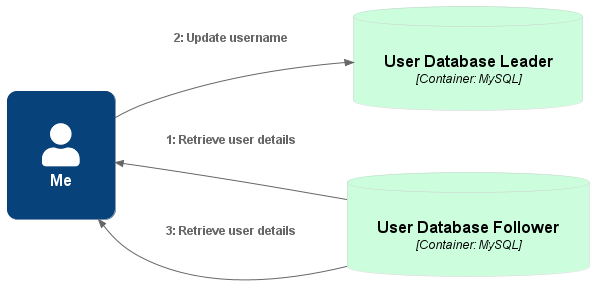

The diagram above was rendered by PlantUML. Its source (embedded in the PNG):
@startuml ReadYourWritesExample

left to right direction

!include https://raw.githubusercontent.com/plantuml-stdlib/C4-PlantUML/master/C4_Dynamic.puml

!define DEVICONS https://raw.githubusercontent.com/tupadr3/plantuml-icon-font-sprites/master/devicons
!include DEVICONS/laravel.puml
!include DEVICONS/javascript.puml
!include DEVICONS/mysql.puml
!include DEVICONS/chrome.puml

!define AWSPuml https://raw.githubusercontent.com/awslabs/aws-icons-for-plantuml/v11.1/dist
!includeurl AWSPuml/AWSCommon.puml
!includeurl AWSPuml/Database/RDS.puml
!includeurl AWSPuml/Compute/EC2.puml
!includeurl AWSPuml/Compute/EC2AutoScaling.puml
!includeurl AWSPuml/NetworkingContentDelivery/ElasticLoadBalancing.puml
!includeurl AWSPuml/Storage/SimpleStorageService.puml
' make orange
AddContainerTag("AWS", $borderColor="#ff9900", $bgColor="#ffffff", $fontColor="#000000")

AddContainerTag("browser", $bgColor="#bcddfc", $fontColor="#000000")
AddContainerTag("database", $bgColor="#ccfddd", $fontColor="#000000", $borderColor="#cccccc")

skinparam roundcorner 20
skinparam Padding 20
skinparam NoteBorderColor transparent
skinparam NoteBackgroundColor #FDDDCC
' skinparam NoteFontColor white

UpdateElementStyle(node, $borderColor="#cccccc", $fontColor="#5c5c5c")
UpdateElementStyle(container, $bgColor="#5388cb")

hide stereotype

Person(user, "Me", "")

ContainerDb(db, "User Database Leader", "Container: MySQL", $tags="database")
ContainerDb(db2, "User Database Follower", "Container: MySQL", $tags="database")

Rel_U(db2, user, "Retrieve user details")
Rel(user, db, "Update username")
Rel(db2, user, "Retrieve user details")

@enduml